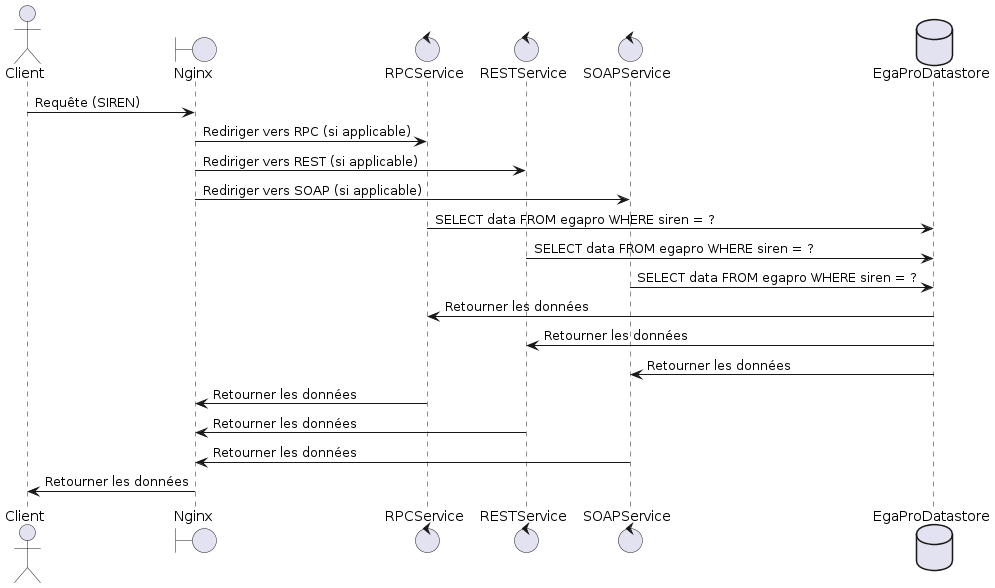

The diagram above was rendered by PlantUML. Its source (embedded in the PNG):
@startuml
actor Client
boundary Nginx
control RPCService
control RESTService
control SOAPService
database EgaProDatastore

Client -> Nginx: Requête (SIREN)
Nginx -> RPCService: Rediriger vers RPC (si applicable)
Nginx -> RESTService: Rediriger vers REST (si applicable)
Nginx -> SOAPService: Rediriger vers SOAP (si applicable)

RPCService -> EgaProDatastore: SELECT data FROM egapro WHERE siren = ?
RESTService -> EgaProDatastore: SELECT data FROM egapro WHERE siren = ?
SOAPService -> EgaProDatastore: SELECT data FROM egapro WHERE siren = ?

EgaProDatastore -> RPCService: Retourner les données
EgaProDatastore -> RESTService: Retourner les données
EgaProDatastore -> SOAPService: Retourner les données

RPCService -> Nginx: Retourner les données
RESTService -> Nginx: Retourner les données
SOAPService -> Nginx: Retourner les données

Nginx -> Client: Retourner les données
@enduml